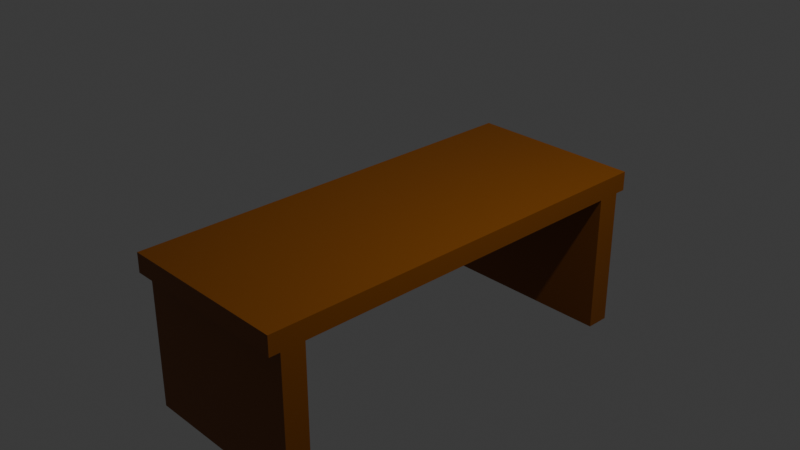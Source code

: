 # Source: table1.blend  (saved by Blender 4.3.34; exported with 4.5.12 LTS)
import bpy
from mathutils import Matrix  # noqa: F401  (used for matrix-valued properties, if any)

bpy.ops.wm.read_factory_settings(use_empty=True)
scene = bpy.context.scene
scene.name = 'Scene'

# ---- collections
col_collection = bpy.data.collections.new('Collection'); scene.collection.children.link(col_collection)

# ---- materials (node trees are filled in below, after node groups)
mat_material = bpy.data.materials.new('Material')
mat_material.alpha_threshold = 0.0
mat_material.roughness = 0.5
mat_material.line_color = (0.0, 0.0, 0.0, 1.0)

# ---- material node trees
mat_material.use_nodes = True; mat_material.node_tree.nodes.clear()
_N = mat_material.node_tree.nodes; _L = mat_material.node_tree.links
n0 = _N.new('ShaderNodeOutputMaterial'); n0.name = 'Material Output'; n0.location = (300, 300)
n1 = _N.new('ShaderNodeBsdfPrincipled'); n1.name = 'Principled BSDF'; n1.location = (10, 300)
n1.inputs[0].default_value = (0.232, 0.0671, 0.0, 1.0)
n1.inputs[3].default_value = 1.45
_L.new(n1.outputs[0], n0.inputs[0])
n0.is_active_output = True

# ---- world
world_world = bpy.data.worlds.new('World'); scene.world = world_world
world_world.use_nodes = True; world_world.node_tree.nodes.clear()
_N = world_world.node_tree.nodes; _L = world_world.node_tree.links
n0 = _N.new('ShaderNodeOutputWorld'); n0.name = 'World Output'; n0.location = (300, 300)
n1 = _N.new('ShaderNodeBackground'); n1.name = 'Background'; n1.location = (10, 300)
n1.inputs[0].default_value = (0.05088, 0.05088, 0.05088, 1.0)
_L.new(n1.outputs[0], n0.inputs[0])
n0.is_active_output = True
world_world.color = (0.05088, 0.05088, 0.05088)
world_world.sun_shadow_jitter_overblur = 0.0

# ---- cameras
cam_camera = bpy.data.cameras.new('Camera')
cam_camera.clip_end = 100.0
cam_camera.ortho_scale = 7.314

# ---- lights
light_light = bpy.data.lights.new('Light', 'POINT')
light_light.energy = 1000.0
light_light.shadow_soft_size = 0.1

# ---- meshes
me_cube = bpy.data.meshes.new('Cube')
me_cube.from_pydata([(-1.0, -0.9501, -15.41), (-1.0, -0.8392, -15.41), (1.0, -1.0, 1.0), (1.0, -1.0, -1.0), (1.0, -0.8392, -15.41), (1.0, -0.9501, -15.41), (-1.0, -1.0, 1.0), (-1.0, -1.0, -1.0), (-1.0, 0.0, -1.0), (1.0, 0.0, 1.0), (-1.0, 0.0, 1.0), (1.0, 0.0, -1.0), (-1.0, -0.8392, -1.0), (1.0, -0.8392, 1.0), (-1.0, -0.8392, 1.0), (1.0, -0.8392, -1.0), (-1.0, -0.9501, -1.0), (1.0, -0.9501, 1.0), (-1.0, -0.9501, 1.0), (1.0, -0.9501, -1.0)], [], [(17, 18, 6, 2), (3, 2, 6, 7), (16, 19, 3, 7), (19, 17, 2, 3), (16, 12, 1, 0), (19, 16, 0, 5), (15, 19, 5, 4), (12, 14, 10, 8), (1, 4, 5, 0), (16, 18, 14, 12), (11, 9, 13, 15), (8, 11, 15, 12), (9, 10, 14, 13), (7, 6, 18, 16), (15, 13, 17, 19), (12, 15, 4, 1), (13, 14, 18, 17)])
_uv = me_cube.uv_layers.new(name='UVMap')
_uv.uv.foreach_set('vector', [0.625, 0.7361, 0.875, 0.7361, 0.875, 0.75, 0.625, 0.75, 0.375, 0.75, 0.625, 0.75, 0.625, 1.0, 0.375, 1.0, 0.125, 0.7361, 0.375, 0.7361, 0.375, 0.75, 0.125, 0.75, 0.375, 0.7361, 0.625, 0.7361, 0.625, 0.75, 0.375, 0.75, 0.375, 0.01386, 0.375, 0.02771, 0.375, 0.02771, 0.375, 0.01386, 0.375, 0.7361, 0.125, 0.7361, 0.125, 0.7361, 0.375, 0.7361, 0.375, 0.7223, 0.375, 0.7361, 0.375, 0.7361, 0.375, 0.7223, 0.375, 0.02771, 0.625, 0.02771, 0.625, 0.125, 0.375, 0.125, 0.125, 0.7223, 0.375, 0.7223, 0.375, 0.7361, 0.125, 0.7361, 0.375, 0.01386, 0.625, 0.01386, 0.625, 0.02771, 0.375, 0.02771, 0.375, 0.625, 0.625, 0.625, 0.625, 0.7223, 0.375, 0.7223, 0.125, 0.625, 0.375, 0.625, 0.375, 0.7223, 0.125, 0.7223, 0.625, 0.625, 0.875, 0.625, 0.875, 0.7223, 0.625, 0.7223, 0.375, 0.0, 0.625, 0.0, 0.625, 0.01386, 0.375, 0.01386, 0.375, 0.7223, 0.625, 0.7223, 0.625, 0.7361, 0.375, 0.7361, 0.125, 0.7223, 0.375, 0.7223, 0.375, 0.7223, 0.125, 0.7223, 0.625, 0.7223, 0.875, 0.7223, 0.875, 0.7361, 0.625, 0.7361])
me_cube.materials.append(mat_material)
me_cube.use_mirror_vertex_groups = False
me_cube.update()

# ---- objects
ob_cube = bpy.data.objects.new('Cube', me_cube)
ob_light = bpy.data.objects.new('Light', light_light)
ob_camera = bpy.data.objects.new('Camera', cam_camera)

# ---- transforms, parenting, visibility, modifiers, constraints
ob_cube.location = (0.0, 0.0, 0.0)
ob_cube.scale = (1.0, 2.42, 0.1096)
ob_cube.lock_rotations_4d = False
ob_cube.empty_display_type = 'ARROWS'
ob_cube.lineart.crease_threshold = 0.0
_m = ob_cube.modifiers.new('Mirror', 'MIRROR')
_m.use_axis = (False, True, False)
_m.use_clip = True
ob_light.location = (4.076, 1.005, 5.904)
ob_light.rotation_euler = (0.6503, 0.05522, 1.866)
ob_light.lock_rotations_4d = False
ob_light.empty_display_type = 'ARROWS'
ob_light.color = (0.0, 0.0, 0.0, 0.0)
ob_light.lineart.crease_threshold = 0.0
ob_camera.location = (7.359, -6.926, 4.958)
ob_camera.rotation_euler = (1.109, 0.0, 0.8149)
ob_camera.lock_rotations_4d = False
ob_camera.empty_display_type = 'ARROWS'
ob_camera.color = (0.0, 0.0, 0.0, 0.0)
ob_camera.display_type = 'WIRE'
ob_camera.lineart.crease_threshold = 0.0

# ---- collection membership
col_collection.objects.link(ob_cube)
col_collection.objects.link(ob_light)
col_collection.objects.link(ob_camera)

# ---- scene / render settings (as saved in the file)
scene.camera = ob_camera
scene.frame_start = 1; scene.frame_end = 250; scene.frame_set(1)
scene.render.engine = 'BLENDER_EEVEE_NEXT'
bpy.context.view_layer.update()
